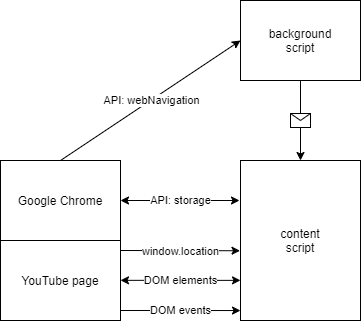

The diagram above was exported from draw.io. Its source (the exported page's mxGraphModel, read from the mxfile embedded in the PNG):
<mxGraphModel dx="1292" dy="723" grid="1" gridSize="10" guides="1" tooltips="1" connect="1" arrows="1" fold="1" page="1" pageScale="1" pageWidth="850" pageHeight="1100" math="0" shadow="0">
  <root>
    <mxCell id="rPVUaELaL95FngqUrv6C-0" />
    <mxCell id="rPVUaELaL95FngqUrv6C-1" parent="rPVUaELaL95FngqUrv6C-0" />
    <mxCell id="rPVUaELaL95FngqUrv6C-2" value="Google Chrome" style="rounded=0;whiteSpace=wrap;html=1;" vertex="1" parent="rPVUaELaL95FngqUrv6C-1">
      <mxGeometry x="80" y="200" width="120" height="80" as="geometry" />
    </mxCell>
    <mxCell id="rPVUaELaL95FngqUrv6C-3" value="YouTube page" style="rounded=0;whiteSpace=wrap;html=1;" vertex="1" parent="rPVUaELaL95FngqUrv6C-1">
      <mxGeometry x="80" y="280" width="120" height="80" as="geometry" />
    </mxCell>
    <mxCell id="rPVUaELaL95FngqUrv6C-4" value="background&lt;br&gt;script" style="rounded=0;whiteSpace=wrap;html=1;" vertex="1" parent="rPVUaELaL95FngqUrv6C-1">
      <mxGeometry x="320" y="40" width="120" height="80" as="geometry" />
    </mxCell>
    <mxCell id="rPVUaELaL95FngqUrv6C-5" value="content&lt;br&gt;script" style="rounded=0;whiteSpace=wrap;html=1;" vertex="1" parent="rPVUaELaL95FngqUrv6C-1">
      <mxGeometry x="320" y="200" width="120" height="160" as="geometry" />
    </mxCell>
    <mxCell id="rPVUaELaL95FngqUrv6C-6" value="" style="endArrow=classic;html=1;exitX=0.5;exitY=1;exitDx=0;exitDy=0;entryX=0.5;entryY=0;entryDx=0;entryDy=0;" edge="1" parent="rPVUaELaL95FngqUrv6C-1" source="rPVUaELaL95FngqUrv6C-4" target="rPVUaELaL95FngqUrv6C-5">
      <mxGeometry relative="1" as="geometry">
        <mxPoint x="370" y="440" as="sourcePoint" />
        <mxPoint x="470" y="440" as="targetPoint" />
      </mxGeometry>
    </mxCell>
    <mxCell id="rPVUaELaL95FngqUrv6C-7" value="" style="shape=message;html=1;outlineConnect=0;" vertex="1" parent="rPVUaELaL95FngqUrv6C-6">
      <mxGeometry width="20" height="14" relative="1" as="geometry">
        <mxPoint x="-10" y="-7" as="offset" />
      </mxGeometry>
    </mxCell>
    <mxCell id="rPVUaELaL95FngqUrv6C-8" value="" style="endArrow=classic;html=1;exitX=0.5;exitY=0;exitDx=0;exitDy=0;entryX=0;entryY=0.5;entryDx=0;entryDy=0;" edge="1" parent="rPVUaELaL95FngqUrv6C-1" source="rPVUaELaL95FngqUrv6C-2" target="rPVUaELaL95FngqUrv6C-4">
      <mxGeometry relative="1" as="geometry">
        <mxPoint x="130" y="150" as="sourcePoint" />
        <mxPoint x="320" y="160" as="targetPoint" />
      </mxGeometry>
    </mxCell>
    <mxCell id="rPVUaELaL95FngqUrv6C-9" value="API: webNavigation" style="edgeLabel;resizable=0;html=1;align=center;verticalAlign=middle;" connectable="0" vertex="1" parent="rPVUaELaL95FngqUrv6C-8">
      <mxGeometry relative="1" as="geometry" />
    </mxCell>
    <mxCell id="rPVUaELaL95FngqUrv6C-10" value="" style="endArrow=classic;html=1;entryX=1;entryY=0.5;entryDx=0;entryDy=0;startArrow=classic;startFill=1;" edge="1" parent="rPVUaELaL95FngqUrv6C-1" target="rPVUaELaL95FngqUrv6C-2">
      <mxGeometry relative="1" as="geometry">
        <mxPoint x="319" y="240" as="sourcePoint" />
        <mxPoint x="600" y="230" as="targetPoint" />
      </mxGeometry>
    </mxCell>
    <mxCell id="rPVUaELaL95FngqUrv6C-11" value="API: storage" style="edgeLabel;resizable=0;html=1;align=center;verticalAlign=middle;" connectable="0" vertex="1" parent="rPVUaELaL95FngqUrv6C-10">
      <mxGeometry relative="1" as="geometry" />
    </mxCell>
    <mxCell id="rPVUaELaL95FngqUrv6C-12" value="" style="endArrow=classic;html=1;entryX=-0.004;entryY=0.564;entryDx=0;entryDy=0;entryPerimeter=0;" edge="1" parent="rPVUaELaL95FngqUrv6C-1" target="rPVUaELaL95FngqUrv6C-5">
      <mxGeometry relative="1" as="geometry">
        <mxPoint x="200" y="290" as="sourcePoint" />
        <mxPoint x="310" y="300" as="targetPoint" />
      </mxGeometry>
    </mxCell>
    <mxCell id="rPVUaELaL95FngqUrv6C-13" value="window.location" style="edgeLabel;resizable=0;html=1;align=center;verticalAlign=middle;" connectable="0" vertex="1" parent="rPVUaELaL95FngqUrv6C-12">
      <mxGeometry relative="1" as="geometry" />
    </mxCell>
    <mxCell id="rPVUaELaL95FngqUrv6C-14" value="" style="endArrow=classic;html=1;entryX=0;entryY=0.417;entryDx=0;entryDy=0;entryPerimeter=0;startArrow=classic;startFill=1;" edge="1" parent="rPVUaELaL95FngqUrv6C-1">
      <mxGeometry relative="1" as="geometry">
        <mxPoint x="200" y="319.83" as="sourcePoint" />
        <mxPoint x="320" y="319.86999999999995" as="targetPoint" />
      </mxGeometry>
    </mxCell>
    <mxCell id="rPVUaELaL95FngqUrv6C-15" value="DOM elements" style="edgeLabel;resizable=0;html=1;align=center;verticalAlign=middle;" connectable="0" vertex="1" parent="rPVUaELaL95FngqUrv6C-14">
      <mxGeometry relative="1" as="geometry" />
    </mxCell>
    <mxCell id="rPVUaELaL95FngqUrv6C-16" value="" style="endArrow=classic;html=1;entryX=0;entryY=0.417;entryDx=0;entryDy=0;entryPerimeter=0;" edge="1" parent="rPVUaELaL95FngqUrv6C-1">
      <mxGeometry relative="1" as="geometry">
        <mxPoint x="200" y="350" as="sourcePoint" />
        <mxPoint x="320" y="350.03999999999996" as="targetPoint" />
      </mxGeometry>
    </mxCell>
    <mxCell id="rPVUaELaL95FngqUrv6C-17" value="DOM events" style="edgeLabel;resizable=0;html=1;align=center;verticalAlign=middle;" connectable="0" vertex="1" parent="rPVUaELaL95FngqUrv6C-16">
      <mxGeometry relative="1" as="geometry" />
    </mxCell>
  </root>
</mxGraphModel>